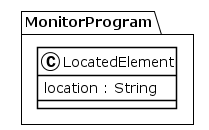

The diagram above was rendered by PlantUML. Its source (embedded in the PNG):
@startuml
!theme plain
package MonitorProgram {
class LocatedElement {
	 location : String
}
}
@enduml